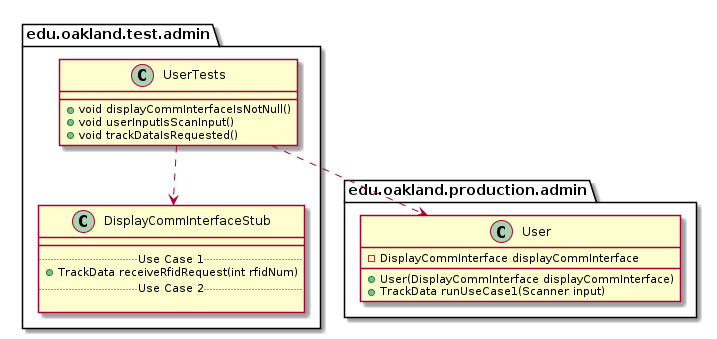

The diagram above was rendered by PlantUML. Its source (embedded in the PNG):
@startuml UserTests_DirectDependencies


package edu.oakland.test.admin {
    class UserTests {
        + void displayCommInterfaceIsNotNull()
        + void userInputIsScanInput()
        + void trackDataIsRequested()
    }
}



package edu.oakland.test.admin {
    class DisplayCommInterfaceStub {
        __
        .. Use Case 1 ..
        + TrackData receiveRfidRequest(int rfidNum)
        .. Use Case 2 ..

    }
}

UserTests ..> DisplayCommInterfaceStub


package edu.oakland.production.admin {
    class User {
        - DisplayCommInterface displayCommInterface
        + User(DisplayCommInterface displayCommInterface)
        + TrackData runUseCase1(Scanner input)
    }
}

UserTests ..> User



@enduml